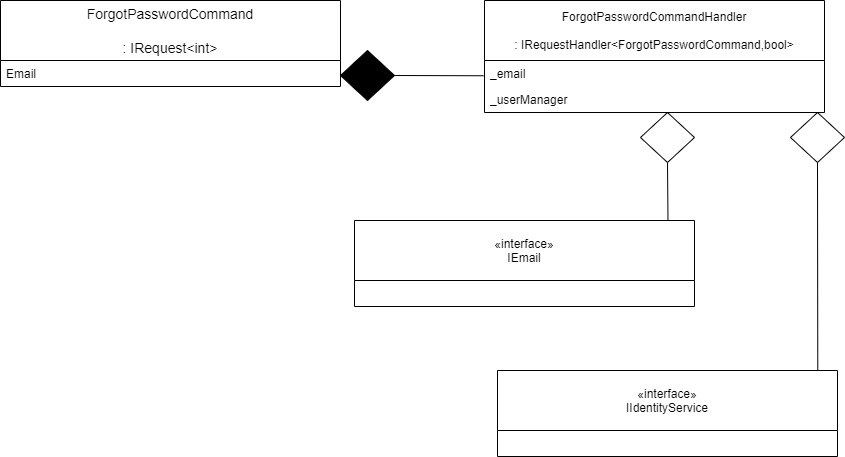

The diagram above was exported from draw.io. Its source (the exported page's mxGraphModel, read from the mxfile embedded in the PNG):
<mxGraphModel dx="1515" dy="571" grid="1" gridSize="10" guides="1" tooltips="1" connect="1" arrows="1" fold="1" page="1" pageScale="1" pageWidth="827" pageHeight="1169" math="0" shadow="0">
  <root>
    <mxCell id="0" />
    <mxCell id="1" parent="0" />
    <mxCell id="N5hx4ftRGFCn_QG-54Y3-27" value="" style="endArrow=none;html=1;entryX=-0.003;entryY=0.587;entryDx=0;entryDy=0;exitX=1;exitY=0.5;exitDx=0;exitDy=0;exitPerimeter=0;entryPerimeter=0;" edge="1" parent="1" source="N5hx4ftRGFCn_QG-54Y3-28" target="N5hx4ftRGFCn_QG-54Y3-23">
      <mxGeometry width="50" height="50" relative="1" as="geometry">
        <mxPoint x="404" y="103" as="sourcePoint" />
        <mxPoint x="494" y="103" as="targetPoint" />
      </mxGeometry>
    </mxCell>
    <mxCell id="N5hx4ftRGFCn_QG-54Y3-28" value="" style="strokeWidth=1;html=1;shape=mxgraph.flowchart.decision;whiteSpace=wrap;fillColor=#000000;" vertex="1" parent="1">
      <mxGeometry x="350" y="80" width="54" height="50" as="geometry" />
    </mxCell>
    <mxCell id="N5hx4ftRGFCn_QG-54Y3-31" value="" style="endArrow=none;html=1;entryX=0.922;entryY=-0.012;entryDx=0;entryDy=0;exitX=0.5;exitY=1;exitDx=0;exitDy=0;exitPerimeter=0;entryPerimeter=0;" edge="1" parent="1" source="N5hx4ftRGFCn_QG-54Y3-32" target="N5hx4ftRGFCn_QG-54Y3-37">
      <mxGeometry width="50" height="50" relative="1" as="geometry">
        <mxPoint x="568" y="237" as="sourcePoint" />
        <mxPoint x="888" y="354" as="targetPoint" />
      </mxGeometry>
    </mxCell>
    <mxCell id="N5hx4ftRGFCn_QG-54Y3-32" value="" style="strokeWidth=1;html=1;shape=mxgraph.flowchart.decision;whiteSpace=wrap;" vertex="1" parent="1">
      <mxGeometry x="650" y="142" width="54" height="50" as="geometry" />
    </mxCell>
    <mxCell id="N5hx4ftRGFCn_QG-54Y3-33" value="" style="endArrow=none;html=1;entryX=0.942;entryY=-0.006;entryDx=0;entryDy=0;exitX=0.5;exitY=1;exitDx=0;exitDy=0;exitPerimeter=0;entryPerimeter=0;" edge="1" parent="1" source="N5hx4ftRGFCn_QG-54Y3-34" target="N5hx4ftRGFCn_QG-54Y3-38">
      <mxGeometry width="50" height="50" relative="1" as="geometry">
        <mxPoint x="711" y="237" as="sourcePoint" />
        <mxPoint x="876.9999999999998" y="330" as="targetPoint" />
      </mxGeometry>
    </mxCell>
    <mxCell id="N5hx4ftRGFCn_QG-54Y3-34" value="" style="strokeWidth=1;html=1;shape=mxgraph.flowchart.decision;whiteSpace=wrap;" vertex="1" parent="1">
      <mxGeometry x="800" y="142" width="54" height="50" as="geometry" />
    </mxCell>
    <mxCell id="N5hx4ftRGFCn_QG-54Y3-12" value="ForgotPasswordCommand&#10;&#10;: IRequest&lt;int&gt;" style="swimlane;fontStyle=0;childLayout=stackLayout;horizontal=1;startSize=60;horizontalStack=0;resizeParent=1;resizeParentMax=0;resizeLast=0;collapsible=1;marginBottom=0;align=center;fontSize=14;" vertex="1" parent="1">
      <mxGeometry x="10" y="30" width="340" height="86" as="geometry" />
    </mxCell>
    <mxCell id="N5hx4ftRGFCn_QG-54Y3-19" value="Email" style="text;strokeColor=none;fillColor=none;align=left;verticalAlign=top;spacingLeft=4;spacingRight=4;overflow=hidden;rotatable=0;points=[[0,0.5],[1,0.5]];portConstraint=eastwest;" vertex="1" parent="N5hx4ftRGFCn_QG-54Y3-12">
      <mxGeometry y="60" width="340" height="26" as="geometry" />
    </mxCell>
    <mxCell id="N5hx4ftRGFCn_QG-54Y3-21" value="ForgotPasswordCommandHandler&#10;&#10;: IRequestHandler&lt;ForgotPasswordCommand,bool&gt;" style="swimlane;fontStyle=0;childLayout=stackLayout;horizontal=1;startSize=60;fillColor=none;horizontalStack=0;resizeParent=1;resizeParentMax=0;resizeLast=0;collapsible=1;marginBottom=0;" vertex="1" parent="1">
      <mxGeometry x="494" y="30" width="340" height="112" as="geometry" />
    </mxCell>
    <mxCell id="N5hx4ftRGFCn_QG-54Y3-23" value="_email" style="text;strokeColor=none;fillColor=none;align=left;verticalAlign=top;spacingLeft=4;spacingRight=4;overflow=hidden;rotatable=0;points=[[0,0.5],[1,0.5]];portConstraint=eastwest;" vertex="1" parent="N5hx4ftRGFCn_QG-54Y3-21">
      <mxGeometry y="60" width="340" height="26" as="geometry" />
    </mxCell>
    <mxCell id="N5hx4ftRGFCn_QG-54Y3-24" value="_userManager" style="text;strokeColor=none;fillColor=none;align=left;verticalAlign=top;spacingLeft=4;spacingRight=4;overflow=hidden;rotatable=0;points=[[0,0.5],[1,0.5]];portConstraint=eastwest;" vertex="1" parent="N5hx4ftRGFCn_QG-54Y3-21">
      <mxGeometry y="86" width="340" height="26" as="geometry" />
    </mxCell>
    <mxCell id="N5hx4ftRGFCn_QG-54Y3-38" value="«interface»&#10;IIdentityService" style="swimlane;fontStyle=0;childLayout=stackLayout;horizontal=1;startSize=60;fillColor=none;horizontalStack=0;resizeParent=1;resizeParentMax=0;resizeLast=0;collapsible=1;marginBottom=0;" vertex="1" parent="1">
      <mxGeometry x="507" y="400" width="340" height="86" as="geometry" />
    </mxCell>
    <mxCell id="N5hx4ftRGFCn_QG-54Y3-37" value="«interface»&#10;IEmail" style="swimlane;fontStyle=0;childLayout=stackLayout;horizontal=1;startSize=60;fillColor=none;horizontalStack=0;resizeParent=1;resizeParentMax=0;resizeLast=0;collapsible=1;marginBottom=0;" vertex="1" parent="1">
      <mxGeometry x="364" y="250" width="340" height="86" as="geometry" />
    </mxCell>
  </root>
</mxGraphModel>